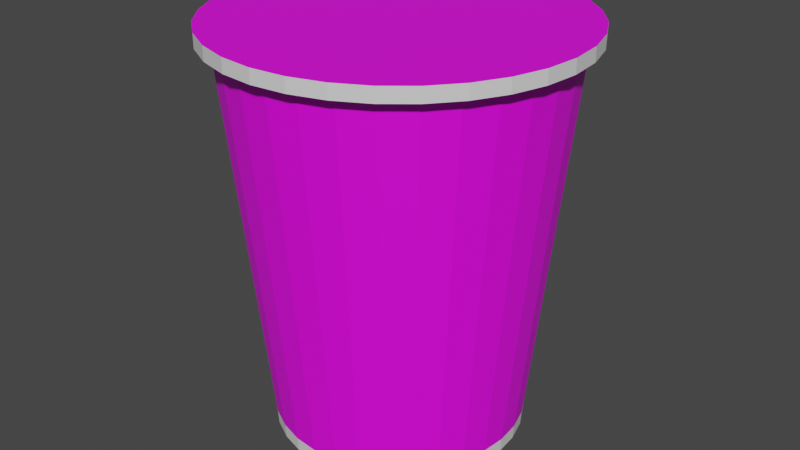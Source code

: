 # Source: pop-mie-gledek.blend  (saved by Blender 3.5.10; exported with 4.5.12 LTS)
import bpy
from mathutils import Matrix  # noqa: F401  (used for matrix-valued properties, if any)

bpy.ops.wm.read_factory_settings(use_empty=True)
scene = bpy.context.scene
scene.name = 'Scene'

# ---- collections
col_collection = bpy.data.collections.new('Collection'); scene.collection.children.link(col_collection)

# ---- images (referenced by path relative to the original .blend; pixels are not part of the script)
import os
ASSET_DIR = os.environ.get("B2B_ASSET_DIR", "")  # directory of the original .blend (textures are referenced by path, not embedded)
HERE = os.path.dirname(os.path.abspath(__file__))  # packed textures are extracted next to this script under _unpacked/

def load_image(name, relpath, width, height, colorspace="sRGB"):
    """Load a texture the original file referenced (path relative to the .blend, or extracted next to this script)."""
    p = next((c for c in (os.path.join(HERE, relpath), os.path.join(ASSET_DIR, relpath)) if relpath and os.path.exists(c)), "")
    if p:
        img = bpy.data.images.load(p, check_existing=True)
        img.name = name
    else:  # same state as the original file: an image datablock whose file is absent (Cycles renders it pink)
        img = bpy.data.images.new(name, width, height)
        img.source = "FILE"
        img.filepath = "//" + (relpath or name)
    img.colorspace_settings.name = colorspace
    return img
img_703f9890_69f1_423f_9fef_70c1d12803a5_jpg = load_image('703f9890-69f1-423f-9fef-70c1d12803a5.jpg', '703f9890-69f1-423f-9fef-70c1d12803a5.jpg', 1024, 1024, 'sRGB')

# ---- materials (node trees are filled in below, after node groups)
mat_bungkus = bpy.data.materials.new('bungkus')
mat_bungkus.use_transparent_shadow = False
mat_base = bpy.data.materials.new('base')
mat_base.use_transparent_shadow = False
mat_atas = bpy.data.materials.new('atas')
mat_atas.use_transparent_shadow = False

# ---- material node trees
mat_bungkus.use_nodes = True; mat_bungkus.node_tree.nodes.clear()
_N = mat_bungkus.node_tree.nodes; _L = mat_bungkus.node_tree.links
n0 = _N.new('ShaderNodeOutputMaterial'); n0.name = 'Material Output'; n0.location = (300, 300)
n1 = _N.new('ShaderNodeBsdfPrincipled'); n1.name = 'Principled BSDF'; n1.location = (10, 300)
n1.distribution = 'GGX'
n1.subsurface_method = 'RANDOM_WALK_SKIN'
n1.inputs[3].default_value = 1.45
n1.inputs[27].default_value = (0.0, 0.0, 0.0, 1.0)
n1.inputs[28].default_value = 1.0
n2 = _N.new('ShaderNodeTexImage'); n2.name = 'Image Texture'; n2.location = (-270, 260)
n2.image = img_703f9890_69f1_423f_9fef_70c1d12803a5_jpg
n3 = _N.new('ShaderNodeMapping'); n3.name = 'Mapping'; n3.location = (-450, 260)
n4 = _N.new('ShaderNodeTexCoord'); n4.name = 'Texture Coordinate'; n4.location = (-630, 260)
_L.new(n1.outputs[0], n0.inputs[0])
_L.new(n2.outputs[0], n1.inputs[0])
_L.new(n3.outputs[0], n2.inputs[0])
_L.new(n4.outputs[2], n3.inputs[0])
n0.is_active_output = True
mat_base.use_nodes = True; mat_base.node_tree.nodes.clear()
_N = mat_base.node_tree.nodes; _L = mat_base.node_tree.links
n0 = _N.new('ShaderNodeBsdfPrincipled'); n0.name = 'Principled BSDF'; n0.location = (10, 300)
n0.distribution = 'GGX'
n0.subsurface_method = 'RANDOM_WALK_SKIN'
n0.inputs[3].default_value = 1.45
n0.inputs[27].default_value = (0.0, 0.0, 0.0, 1.0)
n0.inputs[28].default_value = 1.0
n1 = _N.new('ShaderNodeOutputMaterial'); n1.name = 'Material Output'; n1.location = (300, 300)
_L.new(n0.outputs[0], n1.inputs[0])
n1.is_active_output = True
mat_atas.use_nodes = True; mat_atas.node_tree.nodes.clear()
_N = mat_atas.node_tree.nodes; _L = mat_atas.node_tree.links
n0 = _N.new('ShaderNodeOutputMaterial'); n0.name = 'Material Output'; n0.location = (300, 300)
n1 = _N.new('ShaderNodeBsdfPrincipled'); n1.name = 'Principled BSDF'; n1.location = (10, 300)
n1.distribution = 'GGX'
n1.subsurface_method = 'RANDOM_WALK_SKIN'
n1.inputs[3].default_value = 1.45
n1.inputs[27].default_value = (0.0, 0.0, 0.0, 1.0)
n1.inputs[28].default_value = 1.0
n2 = _N.new('ShaderNodeTexImage'); n2.name = 'Image Texture'; n2.location = (-270, 260)
n2.image = img_703f9890_69f1_423f_9fef_70c1d12803a5_jpg
n3 = _N.new('ShaderNodeMapping'); n3.name = 'Mapping'; n3.location = (-450, 260)
n4 = _N.new('ShaderNodeTexCoord'); n4.name = 'Texture Coordinate'; n4.location = (-630, 260)
_L.new(n1.outputs[0], n0.inputs[0])
_L.new(n2.outputs[0], n1.inputs[0])
_L.new(n3.outputs[0], n2.inputs[0])
_L.new(n4.outputs[2], n3.inputs[0])
n0.is_active_output = True

# ---- world
world_world = bpy.data.worlds.new('World'); scene.world = world_world
world_world.use_nodes = True; world_world.node_tree.nodes.clear()
_N = world_world.node_tree.nodes; _L = world_world.node_tree.links
n0 = _N.new('ShaderNodeOutputWorld'); n0.name = 'World Output'; n0.location = (300, 300)
n1 = _N.new('ShaderNodeBackground'); n1.name = 'Background'; n1.location = (10, 300)
n1.inputs[0].default_value = (0.05088, 0.05088, 0.05088, 1.0)
_L.new(n1.outputs[0], n0.inputs[0])
n0.is_active_output = True
world_world.color = (0.05088, 0.05088, 0.05088)
world_world.use_sun_shadow = False
world_world.sun_shadow_jitter_overblur = 0.0

# ---- meshes
me_cylinder = bpy.data.meshes.new('Cylinder')
me_cylinder.from_pydata([(0.0, 1.0, -1.6), (-3.658e-09, 1.302, 1.378), (0.1951, 0.9808, -1.6), (0.254, 1.277, 1.378), (0.3827, 0.9239, -1.6), (0.4983, 1.203, 1.378), (0.5556, 0.8315, -1.6), (0.7234, 1.083, 1.378), (0.7071, 0.7071, -1.6), (0.9208, 0.9208, 1.378), (0.8315, 0.5556, -1.6), (1.083, 0.7234, 1.378), (0.9239, 0.3827, -1.6), (1.203, 0.4983, 1.378), (0.9808, 0.1951, -1.6), (1.277, 0.254, 1.378), (1.0, 0.0, -1.6), (1.302, -4.502e-09, 1.378), (0.9808, -0.1951, -1.6), (1.277, -0.254, 1.378), (0.9239, -0.3827, -1.6), (1.203, -0.4983, 1.378), (0.8315, -0.5556, -1.6), (1.083, -0.7234, 1.378), (0.7071, -0.7071, -1.6), (0.9208, -0.9208, 1.378), (0.5556, -0.8315, -1.6), (0.7234, -1.083, 1.378), (0.3827, -0.9239, -1.6), (0.4983, -1.203, 1.378), (0.1951, -0.9808, -1.6), (0.254, -1.277, 1.378), (0.0, -1.0, -1.6), (-3.658e-09, -1.302, 1.378), (-0.1951, -0.9808, -1.6), (-0.254, -1.277, 1.378), (-0.3827, -0.9239, -1.6), (-0.4983, -1.203, 1.378), (-0.5556, -0.8315, -1.6), (-0.7234, -1.083, 1.378), (-0.7071, -0.7071, -1.6), (-0.9208, -0.9208, 1.378), (-0.8315, -0.5556, -1.6), (-1.083, -0.7234, 1.378), (-0.9239, -0.3827, -1.6), (-1.203, -0.4983, 1.378), (-0.9808, -0.1951, -1.6), (-1.277, -0.254, 1.378), (-1.0, 0.0, -1.6), (-1.302, -4.502e-09, 1.378), (-0.9808, 0.1951, -1.6), (-1.277, 0.254, 1.378), (-0.9239, 0.3827, -1.6), (-1.203, 0.4983, 1.378), (-0.8315, 0.5556, -1.6), (-1.083, 0.7234, 1.378), (-0.7071, 0.7071, -1.6), (-0.9208, 0.9208, 1.378), (-0.5556, 0.8315, -1.6), (-0.7234, 1.083, 1.378), (-0.3827, 0.9239, -1.6), (-0.4983, 1.203, 1.378), (-0.1951, 0.9808, -1.6), (-0.254, 1.277, 1.378), (0.9808, 0.1951, -1.0), (0.9808, 0.1951, 1.0), (-2.012e-09, 0.9934, -1.71), (0.1938, 0.9743, -1.71), (0.3802, 0.9178, -1.71), (0.5519, 0.826, -1.71), (0.7024, 0.7024, -1.71), (0.826, 0.5519, -1.71), (0.9178, 0.3802, -1.71), (0.9743, 0.1938, -1.71), (0.9934, 9.828e-11, -1.71), (0.9743, -0.1938, -1.71), (0.9178, -0.3802, -1.71), (0.826, -0.5519, -1.71), (0.7024, -0.7024, -1.71), (0.5519, -0.826, -1.71), (0.3802, -0.9178, -1.71), (0.1938, -0.9743, -1.71), (-2.012e-09, -0.9934, -1.71), (-0.1938, -0.9743, -1.71), (-0.3802, -0.9178, -1.71), (-0.5519, -0.826, -1.71), (-0.7024, -0.7024, -1.71), (-0.826, -0.5519, -1.71), (-0.9178, -0.3802, -1.71), (-0.9743, -0.1938, -1.71), (-0.9934, 9.828e-11, -1.71), (-0.9743, 0.1938, -1.71), (-0.9178, 0.3802, -1.71), (-0.826, 0.5519, -1.71), (-0.7024, 0.7024, -1.71), (-0.5519, 0.826, -1.71), (-0.3802, 0.9178, -1.71), (-0.1938, 0.9743, -1.71), (-2.477e-09, 1.407, 1.394), (0.2745, 1.38, 1.394), (0.5385, 1.3, 1.394), (0.7818, 1.17, 1.394), (0.9951, 0.9951, 1.394), (1.17, 0.7818, 1.394), (1.3, 0.5385, 1.394), (1.38, 0.2745, 1.394), (1.407, -5.768e-09, 1.394), (1.38, -0.2745, 1.394), (1.3, -0.5385, 1.394), (1.17, -0.7818, 1.394), (0.9951, -0.9951, 1.394), (0.7818, -1.17, 1.394), (0.5385, -1.3, 1.394), (0.2745, -1.38, 1.394), (-2.477e-09, -1.407, 1.394), (-0.2745, -1.38, 1.394), (-0.5385, -1.3, 1.394), (-0.7818, -1.17, 1.394), (-0.9951, -0.9951, 1.394), (-1.17, -0.7818, 1.394), (-1.3, -0.5385, 1.394), (-1.38, -0.2745, 1.394), (-1.407, -5.768e-09, 1.394), (-1.38, 0.2745, 1.394), (-1.3, 0.5385, 1.394), (-1.17, 0.7818, 1.394), (-0.9951, 0.9951, 1.394), (-0.7818, 1.17, 1.394), (-0.5385, 1.3, 1.394), (-0.2745, 1.38, 1.394), (-5.641e-09, 1.407, 1.504), (0.2745, 1.38, 1.504), (0.5385, 1.3, 1.504), (0.7818, 1.17, 1.504), (0.9951, 0.9951, 1.504), (1.17, 0.7818, 1.504), (1.3, 0.5385, 1.504), (1.38, 0.2745, 1.504), (1.407, -5.768e-09, 1.504), (1.38, -0.2745, 1.504), (1.3, -0.5385, 1.504), (1.17, -0.7818, 1.504), (0.9951, -0.9951, 1.504), (0.7818, -1.17, 1.504), (0.5385, -1.3, 1.504), (0.2745, -1.38, 1.504), (-5.641e-09, -1.407, 1.504), (-0.2745, -1.38, 1.504), (-0.5385, -1.3, 1.504), (-0.7818, -1.17, 1.504), (-0.9951, -0.9951, 1.504), (-1.17, -0.7818, 1.504), (-1.3, -0.5385, 1.504), (-1.38, -0.2745, 1.504), (-1.407, -5.768e-09, 1.504), (-1.38, 0.2745, 1.504), (-1.3, 0.5385, 1.504), (-1.17, 0.7818, 1.504), (-0.9951, 0.9951, 1.504), (-0.7818, 1.17, 1.504), (-0.5385, 1.3, 1.504), (-0.2745, 1.38, 1.504)], [], [(0, 1, 3, 2), (2, 3, 5, 4), (4, 5, 7, 6), (6, 7, 9, 8), (8, 9, 11, 10), (10, 11, 13, 12), (12, 13, 15, 14), (14, 15, 17, 16), (16, 17, 19, 18), (18, 19, 21, 20), (20, 21, 23, 22), (22, 23, 25, 24), (24, 25, 27, 26), (26, 27, 29, 28), (28, 29, 31, 30), (30, 31, 33, 32), (32, 33, 35, 34), (34, 35, 37, 36), (36, 37, 39, 38), (38, 39, 41, 40), (40, 41, 43, 42), (42, 43, 45, 44), (44, 45, 47, 46), (46, 47, 49, 48), (48, 49, 51, 50), (50, 51, 53, 52), (52, 53, 55, 54), (54, 55, 57, 56), (56, 57, 59, 58), (58, 59, 61, 60), (21, 19, 107, 108), (60, 61, 63, 62), (62, 63, 1, 0), (10, 12, 72, 71), (15, 14, 64, 65), (66, 67, 68, 69, 70, 71, 72, 73, 74, 75, 76, 77, 78, 79, 80, 81, 82, 83, 84, 85, 86, 87, 88, 89, 90, 91, 92, 93, 94, 95, 96, 97), (28, 30, 81, 80), (46, 48, 90, 89), (2, 4, 68, 67), (20, 22, 77, 76), (38, 40, 86, 85), (56, 58, 95, 94), (12, 14, 73, 72), (30, 32, 82, 81), (48, 50, 91, 90), (4, 6, 69, 68), (22, 24, 78, 77), (40, 42, 87, 86), (58, 60, 96, 95), (14, 16, 74, 73), (32, 34, 83, 82), (50, 52, 92, 91), (6, 8, 70, 69), (24, 26, 79, 78), (42, 44, 88, 87), (60, 62, 97, 96), (16, 18, 75, 74), (34, 36, 84, 83), (52, 54, 93, 92), (8, 10, 71, 70), (26, 28, 80, 79), (44, 46, 89, 88), (0, 2, 67, 66), (62, 0, 66, 97), (18, 20, 76, 75), (36, 38, 85, 84), (54, 56, 94, 93), (99, 98, 130, 131), (39, 37, 116, 117), (57, 55, 125, 126), (13, 11, 103, 104), (31, 29, 112, 113), (49, 47, 121, 122), (5, 3, 99, 100), (23, 21, 108, 109), (41, 39, 117, 118), (59, 57, 126, 127), (15, 13, 104, 105), (33, 31, 113, 114), (51, 49, 122, 123), (7, 5, 100, 101), (25, 23, 109, 110), (43, 41, 118, 119), (61, 59, 127, 128), (17, 15, 105, 106), (35, 33, 114, 115), (53, 51, 123, 124), (9, 7, 101, 102), (27, 25, 110, 111), (45, 43, 119, 120), (63, 61, 128, 129), (19, 17, 106, 107), (37, 35, 115, 116), (55, 53, 124, 125), (11, 9, 102, 103), (29, 27, 111, 112), (47, 45, 120, 121), (3, 1, 98, 99), (1, 63, 129, 98), (131, 130, 161, 160, 159, 158, 157, 156, 155, 154, 153, 152, 151, 150, 149, 148, 147, 146, 145, 144, 143, 142, 141, 140, 139, 138, 137, 136, 135, 134, 133, 132), (126, 125, 157, 158), (113, 112, 144, 145), (100, 99, 131, 132), (127, 126, 158, 159), (114, 113, 145, 146), (101, 100, 132, 133), (128, 127, 159, 160), (115, 114, 146, 147), (102, 101, 133, 134), (129, 128, 160, 161), (116, 115, 147, 148), (103, 102, 134, 135), (98, 129, 161, 130), (117, 116, 148, 149), (104, 103, 135, 136), (118, 117, 149, 150), (105, 104, 136, 137), (119, 118, 150, 151), (106, 105, 137, 138), (120, 119, 151, 152), (107, 106, 138, 139), (121, 120, 152, 153), (108, 107, 139, 140), (122, 121, 153, 154), (109, 108, 140, 141), (123, 122, 154, 155), (110, 109, 141, 142), (124, 123, 155, 156), (111, 110, 142, 143), (125, 124, 156, 157), (112, 111, 143, 144)])
me_cylinder.polygons.foreach_set('material_index', [0, 0, 0, 0, 0, 0, 0, 0, 0, 0, 0, 0, 0, 0, 0, 0, 0, 0, 0, 0, 0, 0, 0, 0, 0, 0, 0, 0, 0, 0, 1, 0, 0, 1, 0, 1, 1, 1, 1, 1, 1, 1, 1, 1, 1, 1, 1, 1, 1, 1, 1, 1, 1, 1, 1, 1, 1, 1, 1, 1, 1, 1, 1, 1, 1, 1, 1, 1, 1, 1, 1, 1, 1, 1, 1, 1, 1, 1, 1, 1, 1, 1, 1, 1, 1, 1, 1, 1, 1, 1, 1, 1, 1, 1, 1, 1, 1, 1, 1, 2, 1, 1, 1, 1, 1, 1, 1, 1, 1, 1, 1, 1, 1, 1, 1, 1, 1, 1, 1, 1, 1, 1, 1, 1, 1, 1, 1, 1, 1, 1, 1])
_uv = me_cylinder.uv_layers.new(name='UVMap')
_uv.uv.foreach_set('vector', [0.6526, 0.1921, 0.7083, 0.741, 0.7036, 0.741, 0.649, 0.1921, 0.649, 0.1921, 0.7036, 0.741, 0.69, 0.741, 0.6385, 0.1921, 0.6385, 0.1921, 0.69, 0.741, 0.6678, 0.741, 0.6215, 0.1921, 0.6215, 0.1921, 0.6678, 0.741, 0.638, 0.741, 0.5986, 0.1921, 0.5986, 0.1921, 0.638, 0.741, 0.6016, 0.741, 0.5707, 0.1921, 0.5707, 0.1921, 0.6016, 0.741, 0.5601, 0.741, 0.5388, 0.1921, 0.5388, 0.1921, 0.5601, 0.741, 0.5151, 0.741, 0.5042, 0.1921, 0.5042, 0.1921, 0.5151, 0.741, 0.4683, 0.741, 0.4683, 0.1921, 0.4683, 0.1921, 0.4683, 0.741, 0.4214, 0.741, 0.4323, 0.1921, 0.4323, 0.1921, 0.4214, 0.741, 0.3764, 0.741, 0.3977, 0.1921, 0.3977, 0.1921, 0.3764, 0.741, 0.3349, 0.741, 0.3659, 0.1921, 0.3659, 0.1921, 0.3349, 0.741, 0.2985, 0.741, 0.3379, 0.1921, 0.3379, 0.1921, 0.2985, 0.741, 0.2687, 0.741, 0.315, 0.1921, 0.315, 0.1921, 0.2687, 0.741, 0.2465, 0.741, 0.298, 0.1921, 0.298, 0.1921, 0.2465, 0.741, 0.2329, 0.741, 0.2875, 0.1921, 0.2875, 0.1921, 0.2329, 0.741, 0.2283, 0.741, 0.2839, 0.1921, 0.2839, 0.1921, 0.2283, 0.741, 0.2329, 0.741, 0.2875, 0.1921, 0.2875, 0.1921, 0.2329, 0.741, 0.2465, 0.741, 0.298, 0.1921, 0.298, 0.1921, 0.2465, 0.741, 0.2687, 0.741, 0.315, 0.1921, 0.315, 0.1921, 0.2687, 0.741, 0.2985, 0.741, 0.3379, 0.1921, 0.3379, 0.1921, 0.2985, 0.741, 0.3349, 0.741, 0.3659, 0.1921, 0.3659, 0.1921, 0.3349, 0.741, 0.3764, 0.741, 0.3977, 0.1921, 0.3977, 0.1921, 0.3764, 0.741, 0.4214, 0.741, 0.4323, 0.1921, 0.4323, 0.1921, 0.4214, 0.741, 0.4683, 0.741, 0.4683, 0.1921, 0.4683, 0.1921, 0.4683, 0.741, 0.5151, 0.741, 0.5042, 0.1921, 0.5042, 0.1921, 0.5151, 0.741, 0.5601, 0.741, 0.5388, 0.1921, 0.5388, 0.1921, 0.5601, 0.741, 0.6016, 0.741, 0.5707, 0.1921, 0.5707, 0.1921, 0.6016, 0.741, 0.638, 0.741, 0.5986, 0.1921, 0.5986, 0.1921, 0.638, 0.741, 0.6678, 0.741, 0.6215, 0.1921, 0.6215, 0.1921, 0.6678, 0.741, 0.69, 0.741, 0.6385, 0.1921, 0.3773, 0.7396, 0.4223, 0.7396, 0.4186, 0.7426, 0.3699, 0.7426, 0.6385, 0.1921, 0.69, 0.741, 0.7036, 0.741, 0.649, 0.1921, 0.649, 0.1921, 0.7036, 0.741, 0.7083, 0.741, 0.6526, 0.1921, 0.5707, 0.1921, 0.5388, 0.1921, 0.5383, 0.1718, 0.57, 0.1718, 0.5151, 0.741, 0.5042, 0.1921, 0.5042, 0.3027, 0.5042, 0.6713, 0.6513, 0.1718, 0.6478, 0.1718, 0.6374, 0.1718, 0.6205, 0.1718, 0.5977, 0.1718, 0.57, 0.1718, 0.5383, 0.1718, 0.504, 0.1718, 0.4683, 0.1718, 0.4325, 0.1718, 0.3982, 0.1718, 0.3665, 0.1718, 0.3388, 0.1718, 0.316, 0.1718, 0.2991, 0.1718, 0.2887, 0.1718, 0.2852, 0.1718, 0.2887, 0.1718, 0.2991, 0.1718, 0.316, 0.1718, 0.3388, 0.1718, 0.3665, 0.1718, 0.3982, 0.1718, 0.4325, 0.1718, 0.4683, 0.1718, 0.504, 0.1718, 0.5383, 0.1718, 0.57, 0.1718, 0.5977, 0.1718, 0.6205, 0.1718, 0.6374, 0.1718, 0.6478, 0.1718, 0.298, 0.1921, 0.2875, 0.1921, 0.2887, 0.1718, 0.2991, 0.1718, 0.4323, 0.1921, 0.4683, 0.1921, 0.4683, 0.1718, 0.4325, 0.1718, 0.649, 0.1921, 0.6385, 0.1921, 0.6374, 0.1718, 0.6478, 0.1718, 0.3977, 0.1921, 0.3659, 0.1921, 0.3665, 0.1718, 0.3982, 0.1718, 0.315, 0.1921, 0.3379, 0.1921, 0.3388, 0.1718, 0.316, 0.1718, 0.5986, 0.1921, 0.6215, 0.1921, 0.6205, 0.1718, 0.5977, 0.1718, 0.5388, 0.1921, 0.5042, 0.1921, 0.504, 0.1718, 0.5383, 0.1718, 0.2875, 0.1921, 0.2839, 0.1921, 0.2852, 0.1718, 0.2887, 0.1718, 0.4683, 0.1921, 0.5042, 0.1921, 0.504, 0.1718, 0.4683, 0.1718, 0.6385, 0.1921, 0.6215, 0.1921, 0.6205, 0.1718, 0.6374, 0.1718, 0.3659, 0.1921, 0.3379, 0.1921, 0.3388, 0.1718, 0.3665, 0.1718, 0.3379, 0.1921, 0.3659, 0.1921, 0.3665, 0.1718, 0.3388, 0.1718, 0.6215, 0.1921, 0.6385, 0.1921, 0.6374, 0.1718, 0.6205, 0.1718, 0.5042, 0.1921, 0.4683, 0.1921, 0.4683, 0.1718, 0.504, 0.1718, 0.2839, 0.1921, 0.2875, 0.1921, 0.2887, 0.1718, 0.2852, 0.1718, 0.5042, 0.1921, 0.5388, 0.1921, 0.5383, 0.1718, 0.504, 0.1718, 0.6215, 0.1921, 0.5986, 0.1921, 0.5977, 0.1718, 0.6205, 0.1718, 0.3379, 0.1921, 0.315, 0.1921, 0.316, 0.1718, 0.3388, 0.1718, 0.3659, 0.1921, 0.3977, 0.1921, 0.3982, 0.1718, 0.3665, 0.1718, 0.6385, 0.1921, 0.649, 0.1921, 0.6478, 0.1718, 0.6374, 0.1718, 0.4683, 0.1921, 0.4323, 0.1921, 0.4325, 0.1718, 0.4683, 0.1718, 0.2875, 0.1921, 0.298, 0.1921, 0.2991, 0.1718, 0.2887, 0.1718, 0.5388, 0.1921, 0.5707, 0.1921, 0.57, 0.1718, 0.5383, 0.1718, 0.5986, 0.1921, 0.5707, 0.1921, 0.57, 0.1718, 0.5977, 0.1718, 0.315, 0.1921, 0.298, 0.1921, 0.2991, 0.1718, 0.316, 0.1718, 0.3977, 0.1921, 0.4323, 0.1921, 0.4325, 0.1718, 0.3982, 0.1718, 0.6526, 0.1921, 0.649, 0.1921, 0.6478, 0.1718, 0.6513, 0.1718, 0.649, 0.1921, 0.6526, 0.1921, 0.6513, 0.1718, 0.6478, 0.1718, 0.4323, 0.1921, 0.3977, 0.1921, 0.3982, 0.1718, 0.4325, 0.1718, 0.298, 0.1921, 0.315, 0.1921, 0.316, 0.1718, 0.2991, 0.1718, 0.5707, 0.1921, 0.5986, 0.1921, 0.5977, 0.1718, 0.57, 0.1718, 0.9688, 1.0, 1.0, 1.0, 1.0, 1.0, 0.9688, 1.0, 0.4062, 1.0, 0.4375, 1.0, 0.4375, 1.0, 0.4062, 1.0, 0.125, 1.0, 0.1562, 1.0, 0.1562, 1.0, 0.125, 1.0, 0.561, 0.7396, 0.6025, 0.7396, 0.6132, 0.7426, 0.5684, 0.7426, 0.2338, 0.7396, 0.2475, 0.7396, 0.2296, 0.7426, 0.2148, 0.7426, 0.25, 1.0, 0.2812, 1.0, 0.2812, 1.0, 0.25, 1.0, 0.9375, 1.0, 0.9688, 1.0, 0.9688, 1.0, 0.9375, 1.0, 0.3358, 0.7396, 0.3773, 0.7396, 0.3699, 0.7426, 0.3251, 0.7426, 0.375, 1.0, 0.4062, 1.0, 0.4062, 1.0, 0.375, 1.0, 0.09375, 1.0, 0.125, 1.0, 0.125, 1.0, 0.09375, 1.0, 0.516, 0.7396, 0.561, 0.7396, 0.5684, 0.7426, 0.5197, 0.7426, 0.2292, 0.7396, 0.2338, 0.7396, 0.2148, 0.7426, 0.2098, 0.7426, 0.2188, 1.0, 0.25, 1.0, 0.25, 1.0, 0.2188, 1.0, 0.6687, 0.7396, 0.6909, 0.7396, 0.7087, 0.7426, 0.6848, 0.7426, 0.2995, 0.7396, 0.3358, 0.7396, 0.3251, 0.7426, 0.2858, 0.7426, 0.3438, 1.0, 0.375, 1.0, 0.375, 1.0, 0.3438, 1.0, 0.0625, 1.0, 0.09375, 1.0, 0.09375, 1.0, 0.0625, 1.0, 0.4692, 0.7396, 0.516, 0.7396, 0.5197, 0.7426, 0.4692, 0.7426, 0.4688, 1.0, 0.5, 1.0, 0.5, 1.0, 0.4688, 1.0, 0.1875, 1.0, 0.2188, 1.0, 0.2188, 1.0, 0.1875, 1.0, 0.6388, 0.7396, 0.6687, 0.7396, 0.6848, 0.7426, 0.6525, 0.7426, 0.2696, 0.7396, 0.2995, 0.7396, 0.2858, 0.7426, 0.2535, 0.7426, 0.3125, 1.0, 0.3438, 1.0, 0.3438, 1.0, 0.3125, 1.0, 0.03125, 1.0, 0.0625, 1.0, 0.0625, 1.0, 0.03125, 1.0, 0.4223, 0.7396, 0.4692, 0.7396, 0.4692, 0.7426, 0.4186, 0.7426, 0.4375, 1.0, 0.4688, 1.0, 0.4688, 1.0, 0.4375, 1.0, 0.1562, 1.0, 0.1875, 1.0, 0.1875, 1.0, 0.1562, 1.0, 0.6025, 0.7396, 0.6388, 0.7396, 0.6525, 0.7426, 0.6132, 0.7426, 0.2475, 0.7396, 0.2696, 0.7396, 0.2535, 0.7426, 0.2296, 0.7426, 0.2812, 1.0, 0.3125, 1.0, 0.3125, 1.0, 0.2812, 1.0, 0.9688, 1.0, 1.0, 1.0, 1.0, 1.0, 0.9688, 1.0, 0.0, 1.0, 0.03125, 1.0, 0.03125, 1.0, 0.0, 1.0, 0.5086, 0.7537, 0.4659, 0.7579, 0.4232, 0.7537, 0.3821, 0.7412, 0.3442, 0.721, 0.311, 0.6938, 0.2838, 0.6606, 0.2636, 0.6227, 0.2511, 0.5816, 0.2469, 0.5389, 0.2511, 0.4962, 0.2636, 0.4551, 0.2838, 0.4172, 0.311, 0.3841, 0.3442, 0.3568, 0.3821, 0.3366, 0.4232, 0.3241, 0.4659, 0.3199, 0.5086, 0.3241, 0.5497, 0.3366, 0.5875, 0.3568, 0.6207, 0.3841, 0.648, 0.4172, 0.6682, 0.4551, 0.6807, 0.4962, 0.6849, 0.5389, 0.6807, 0.5816, 0.6682, 0.6227, 0.648, 0.6606, 0.6207, 0.6938, 0.5875, 0.721, 0.5497, 0.7412, 0.125, 1.0, 0.1562, 1.0, 0.1562, 1.0, 0.125, 1.0, 0.5312, 1.0, 0.5625, 1.0, 0.5625, 1.0, 0.5312, 1.0, 0.9375, 1.0, 0.9688, 1.0, 0.9688, 1.0, 0.9375, 1.0, 0.09375, 1.0, 0.125, 1.0, 0.125, 1.0, 0.09375, 1.0, 0.5, 1.0, 0.5312, 1.0, 0.5312, 1.0, 0.5, 1.0, 0.9062, 1.0, 0.9375, 1.0, 0.9375, 1.0, 0.9062, 1.0, 0.0625, 1.0, 0.09375, 1.0, 0.09375, 1.0, 0.0625, 1.0, 0.4688, 1.0, 0.5, 1.0, 0.5, 1.0, 0.4688, 1.0, 0.875, 1.0, 0.9062, 1.0, 0.9062, 1.0, 0.875, 1.0, 0.03125, 1.0, 0.0625, 1.0, 0.0625, 1.0, 0.03125, 1.0, 0.4375, 1.0, 0.4688, 1.0, 0.4688, 1.0, 0.4375, 1.0, 0.8438, 1.0, 0.875, 1.0, 0.875, 1.0, 0.8438, 1.0, 0.0, 1.0, 0.03125, 1.0, 0.03125, 1.0, 0.0, 1.0, 0.4062, 1.0, 0.4375, 1.0, 0.4375, 1.0, 0.4062, 1.0, 0.8125, 1.0, 0.8438, 1.0, 0.8438, 1.0, 0.8125, 1.0, 0.375, 1.0, 0.4062, 1.0, 0.4062, 1.0, 0.375, 1.0, 0.7812, 1.0, 0.8125, 1.0, 0.8125, 1.0, 0.7812, 1.0, 0.3438, 1.0, 0.375, 1.0, 0.375, 1.0, 0.3438, 1.0, 0.75, 1.0, 0.7812, 1.0, 0.7812, 1.0, 0.75, 1.0, 0.3125, 1.0, 0.3438, 1.0, 0.3438, 1.0, 0.3125, 1.0, 0.7188, 1.0, 0.75, 1.0, 0.75, 1.0, 0.7188, 1.0, 0.2812, 1.0, 0.3125, 1.0, 0.3125, 1.0, 0.2812, 1.0, 0.6875, 1.0, 0.7188, 1.0, 0.7188, 1.0, 0.6875, 1.0, 0.25, 1.0, 0.2812, 1.0, 0.2812, 1.0, 0.25, 1.0, 0.6562, 1.0, 0.6875, 1.0, 0.6875, 1.0, 0.6562, 1.0, 0.2188, 1.0, 0.25, 1.0, 0.25, 1.0, 0.2188, 1.0, 0.625, 1.0, 0.6562, 1.0, 0.6562, 1.0, 0.625, 1.0, 0.1875, 1.0, 0.2188, 1.0, 0.2188, 1.0, 0.1875, 1.0, 0.5938, 1.0, 0.625, 1.0, 0.625, 1.0, 0.5938, 1.0, 0.1562, 1.0, 0.1875, 1.0, 0.1875, 1.0, 0.1562, 1.0, 0.5625, 1.0, 0.5938, 1.0, 0.5938, 1.0, 0.5625, 1.0])
me_cylinder.materials.append(mat_bungkus)
me_cylinder.materials.append(mat_base)
me_cylinder.materials.append(mat_atas)
me_cylinder.update()

# ---- objects
ob_cylinder = bpy.data.objects.new('Cylinder', me_cylinder)
ob_empty = bpy.data.objects.new('Empty', img_703f9890_69f1_423f_9fef_70c1d12803a5_jpg)

# ---- transforms, parenting, visibility, modifiers, constraints
ob_cylinder.location = (0.0, 0.0, 0.0)
ob_empty.location = (2.176e-17, 0.147, 0.09798)
ob_empty.rotation_euler = (1.571, -0.0, 1.571)
ob_empty.empty_display_type = 'IMAGE'
ob_empty.empty_display_size = 5.0
ob_empty.empty_image_depth = 'BACK'
ob_empty.show_empty_image_perspective = False
ob_empty.empty_image_side = 'FRONT'

# ---- collection membership
col_collection.objects.link(ob_cylinder)
col_collection.objects.link(ob_empty)

# ---- scene / render settings (as saved in the file)
scene.frame_start = 1; scene.frame_end = 250; scene.frame_set(1)
scene.render.engine = 'BLENDER_EEVEE_NEXT'
scene.cycles.sampling_pattern = 'TABULATED_SOBOL'
scene.view_settings.view_transform = 'Filmic'
bpy.context.view_layer.update()

# ---- added for rendering (the .blend has no active camera and no usable light): camera, sun
cam_auto = bpy.data.cameras.new('AutoCamera')
cam_auto.lens = 50.0
cam_auto.sensor_width = 36.0
cam_auto.clip_end = 1000.0
ob_auto_camera = bpy.data.objects.new('AutoCamera', cam_auto)
scene.collection.objects.link(ob_auto_camera)
ob_auto_camera.location = (4.73338, -5.68006, 3.68349)
ob_auto_camera.rotation_euler = (1.09748, -7.21219e-08, 0.694738)
scene.camera = ob_auto_camera
light_auto_sun = bpy.data.lights.new('AutoSun', 'SUN')
light_auto_sun.energy = 3.0
light_auto_sun.angle = 0.0523599
ob_auto_sun = bpy.data.objects.new('AutoSun', light_auto_sun)
scene.collection.objects.link(ob_auto_sun)
ob_auto_sun.rotation_euler = (0.872665, 0.174533, 0.523599)
bpy.context.view_layer.update()
